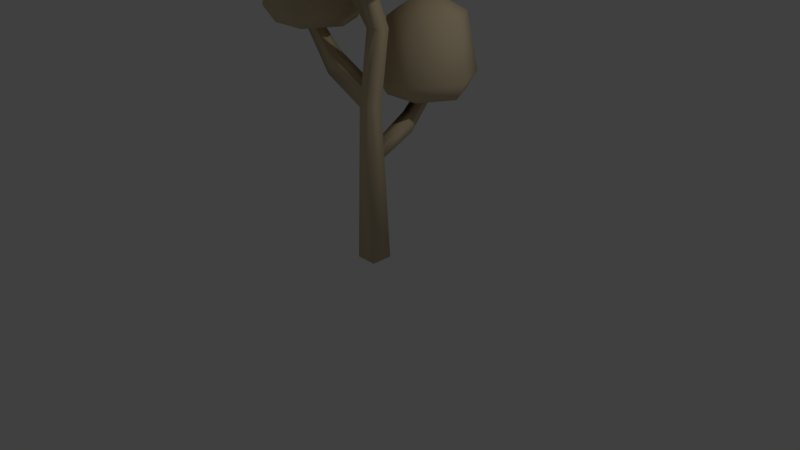 # Source: tree_062_edits.blend  (saved by Blender 2.77.0; exported with 4.5.12 LTS)
import bpy
from mathutils import Matrix  # noqa: F401  (used for matrix-valued properties, if any)

bpy.ops.wm.read_factory_settings(use_empty=True)
scene = bpy.context.scene
scene.name = 'Scene'

# ---- collections
col_collection_1 = bpy.data.collections.new('Collection 1'); scene.collection.children.link(col_collection_1)

# ---- materials (node trees are filled in below, after node groups)
mat_wood_001 = bpy.data.materials.new('Wood.001')
mat_wood_001.alpha_threshold = 0.0
mat_wood_001.use_transparent_shadow = False
mat_wood_001.diffuse_color = (0.6667, 0.5451, 0.3569, 1.0)
mat_wood_001.specular_color = (0.33, 0.33, 0.33)
mat_wood_001.roughness = 0.5
mat_wood_001.specular_intensity = 1.0
mat_green_leafs = bpy.data.materials.new('Green_leafs')
mat_green_leafs.alpha_threshold = 0.0
mat_green_leafs.use_transparent_shadow = False
mat_green_leafs.diffuse_color = (0.298, 0.5294, 0.4275, 1.0)
mat_green_leafs.specular_color = (0.33, 0.33, 0.33)
mat_green_leafs.roughness = 0.5
mat_green_leafs.specular_intensity = 1.0
mat_leafs_001 = bpy.data.materials.new('Leafs.001')
mat_leafs_001.alpha_threshold = 0.0
mat_leafs_001.use_transparent_shadow = False
mat_leafs_001.diffuse_color = (0.2706, 0.4078, 0.4, 1.0)
mat_leafs_001.specular_color = (0.33, 0.33, 0.33)
mat_leafs_001.roughness = 0.5
mat_leafs_001.specular_intensity = 1.0

# ---- material node trees

# ---- world
world_world = bpy.data.worlds.new('World'); scene.world = world_world
world_world.color = (0.05088, 0.05088, 0.05088)
world_world.use_sun_shadow = False
world_world.sun_shadow_jitter_overblur = 0.0
world_world.cycles.sampling_method = 'MANUAL'

# ---- cameras
cam_camera = bpy.data.cameras.new('Camera')
cam_camera.clip_end = 100.0
cam_camera.lens = 35.0
cam_camera.sensor_width = 32.0
cam_camera.sensor_height = 18.0
cam_camera.ortho_scale = 7.314
cam_camera.dof.focus_distance = 0.0
cam_camera.dof.aperture_fstop = 128.0

# ---- lights
light_lamp = bpy.data.lights.new('Lamp', 'POINT')
light_lamp.transmission_factor = 0.0
light_lamp.cutoff_distance = 30.0
light_lamp.energy = 100.0
light_lamp.shadow_buffer_clip_start = 1.001
light_lamp.shadow_soft_size = 0.1
light_lamp.shadow_maximum_resolution = 0.006
light_lamp.use_absolute_resolution = True

# ---- meshes
me_mesh1_group1_model = bpy.data.meshes.new('Mesh1 Group1 Model')
me_mesh1_group1_model.from_pydata([(-0.08816, 0.1089, 1.87e-07), (-0.03528, 0.07489, 1.317), (0.1952, 0.1089, 1.87e-07), (-0.03644, 0.05723, 2.0), (-0.03644, -0.1227, 2.0), (-0.08816, -0.1744, 1.408e-07), (0.1952, -0.1744, 1.408e-07), (0.1435, -0.1227, 2.0), (0.1435, 0.05723, 2.0), (0.1401, 0.0699, 1.51), (0.1102, 0.07489, 1.317), (0.1238, 0.5689, 1.544), (-0.0561, 0.5689, 1.544), (-0.01885, 0.5689, 1.786), (-0.00503, 0.0699, 1.51), (0.1611, 0.5689, 1.786), (0.1939, 0.7384, 2.0), (0.01397, 0.7384, 2.0), (0.3437, 0.4335, 2.0), (-0.1592, 0.4335, 2.0), (0.01397, 0.8715, 2.0), (-0.1592, 1.305, 2.0), (-0.4106, 0.8691, 2.0), (-0.5525, 0.8691, 2.214), (-0.2301, 0.3107, 2.214), (0.4147, 0.3107, 2.214), (0.737, 0.8691, 2.214), (0.5952, 0.8691, 2.0), (0.3437, 1.305, 2.0), (0.1939, 0.8715, 2.0), (-0.2301, 1.427, 2.214), (0.4147, 1.427, 2.214), (-0.156, 1.299, 2.968), (0.3405, 1.299, 2.968), (0.00253, 1.025, 3.152), (0.182, 1.025, 3.152), (0.182, 0.7136, 3.152), (0.00253, 0.7136, 3.152), (-0.08722, 0.8691, 3.152), (-0.4042, 0.8691, 2.968), (-0.156, 0.4391, 2.968), (0.3405, 0.4391, 2.968), (0.5887, 0.8691, 2.968), (0.2718, 0.8691, 3.152), (0.03246, 0.9514, 2.12), (0.2124, 0.9514, 2.12), (0.05274, 0.9386, 2.252), (0.2327, 0.9386, 2.252), (-0.03644, 0.09449, 2.242), (0.1435, 0.1972, 2.91), (-0.03644, 0.1972, 2.91), (-0.03644, 0.01728, 2.91), (-0.1012, -0.1223, 3.622), (-0.1012, -0.3388, 3.622), (0.1915, -0.3388, 3.622), (0.1435, 0.01728, 2.91), (-0.03644, -0.08547, 2.242), (0.1915, -0.1223, 3.622), (-0.4612, 0.0573, 3.63), (-0.6818, -0.3248, 3.63), (-0.7442, -0.3748, 3.801), (-0.7521, -0.3727, 3.813), (-0.6445, 0.3125, 3.813), (-0.8521, 0.1231, 3.996), (-0.9798, -0.09815, 3.996), (-0.9853, -0.1233, 3.98), (-0.7981, -0.1233, 3.63), (-0.5775, 0.2588, 3.63), (0.1722, 0.1266, 5.963), (-0.1198, 0.1266, 5.963), (0.43, 0.5732, 5.59), (-0.3776, 0.5732, 5.59), (0.5506, 0.7821, 4.058), (-0.4982, 0.7821, 4.058), (0.1915, -0.1223, 3.622), (0.4353, 0.5823, 3.622), (0.8443, -0.1263, 3.622), (1.075, -0.1263, 4.058), (0.5506, -1.035, 4.058), (-0.4982, -1.035, 4.058), (-1.023, -0.1263, 4.058), (-0.7919, -0.1263, 3.622), (-0.8996, 0.05954, 2.845), (-0.8996, -0.07357, 2.845), (-1.08, -0.07357, 2.845), (-0.3829, 0.5823, 3.622), (-1.08, 0.05954, 2.845), (-0.1012, -0.1223, 3.622), (-0.3829, -0.8348, 3.622), (0.4353, -0.8348, 3.622), (-0.1012, -0.3388, 3.622), (0.1915, -0.3388, 3.622), (-0.6034, 0.09449, 2.529), (-0.6034, 0.05723, 2.287), (-0.6034, -0.1227, 2.287), (-0.6034, -0.08547, 2.529), (-0.8996, -0.07357, 2.845), (-1.08, -0.07357, 2.845), (-0.7498, -0.3784, 2.845), (-1.253, -0.3784, 2.845), (-1.08, 0.05954, 2.845), (-1.253, 0.4926, 2.845), (-1.504, 0.0571, 2.845), (-1.646, 0.0571, 3.06), (-1.324, -0.5013, 3.06), (-0.6789, -0.5013, 3.06), (-0.3565, 0.0571, 3.06), (-0.4984, 0.0571, 2.845), (-0.7498, 0.4926, 2.845), (-0.8996, 0.05954, 2.845), (-1.324, 0.6155, 3.06), (-0.6789, 0.6155, 3.06), (-1.25, 0.4871, 3.814), (-0.753, 0.4871, 3.814), (-1.091, 0.2125, 3.997), (-0.9115, 0.2125, 3.997), (-0.9115, -0.09835, 3.997), (-1.091, -0.09835, 3.997), (-1.181, 0.0571, 3.997), (-1.498, 0.0571, 3.814), (-1.25, -0.3729, 3.814), (-0.753, -0.3729, 3.814), (-0.5048, 0.0571, 3.814), (-0.8218, 0.0571, 3.997), (0.1722, -0.3791, 5.963), (-0.1198, -0.3791, 5.963), (-0.2658, -0.1263, 5.963), (-0.7814, -0.1263, 5.59), (-0.3776, -0.8257, 5.59), (0.43, -0.8257, 5.59), (0.8338, -0.1263, 5.59), (0.3182, -0.1263, 5.963)], [], [(0, 1, 2), (1, 0, 3), (0, 4, 3), (4, 0, 5), (2, 5, 0), (5, 2, 6), (2, 7, 6), (7, 2, 8), (2, 9, 8), (9, 2, 10), (2, 1, 10), (1, 11, 10), (11, 1, 12), (1, 13, 12), (13, 1, 14), (1, 3, 14), (8, 14, 3), (8, 9, 14), (15, 14, 9), (14, 15, 13), (16, 13, 15), (13, 16, 17), (18, 17, 16), (19, 17, 18), (17, 19, 20), (19, 21, 20), (21, 19, 22), (19, 23, 22), (23, 19, 24), (19, 25, 24), (25, 19, 18), (18, 26, 25), (26, 18, 27), (18, 28, 27), (18, 16, 28), (29, 28, 16), (20, 28, 29), (20, 21, 28), (30, 28, 21), (28, 30, 31), (32, 31, 30), (31, 32, 33), (34, 33, 32), (33, 34, 35), (34, 36, 35), (34, 37, 36), (37, 34, 38), (32, 38, 34), (38, 32, 39), (32, 23, 39), (23, 32, 30), (30, 22, 23), (22, 30, 21), (23, 40, 39), (40, 23, 24), (24, 41, 40), (41, 24, 25), (26, 41, 25), (41, 26, 42), (31, 42, 26), (42, 31, 33), (33, 43, 42), (43, 33, 35), (35, 36, 43), (41, 43, 36), (43, 41, 42), (37, 41, 36), (41, 37, 40), (38, 40, 37), (40, 38, 39), (26, 28, 31), (28, 26, 27), (44, 29, 20), (29, 44, 45), (46, 45, 44), (45, 46, 47), (17, 47, 46), (47, 17, 16), (17, 29, 16), (29, 17, 20), (46, 20, 17), (20, 46, 44), (20, 13, 17), (13, 20, 12), (20, 11, 12), (11, 20, 29), (29, 15, 11), (15, 29, 16), (29, 47, 16), (47, 29, 45), (11, 13, 15), (13, 11, 12), (15, 10, 11), (10, 15, 9), (48, 8, 3), (8, 48, 49), (49, 48, 50), (51, 50, 48), (51, 52, 50), (52, 51, 53), (51, 54, 53), (54, 51, 55), (56, 55, 51), (4, 55, 56), (55, 4, 7), (5, 7, 4), (7, 5, 6), (8, 55, 7), (49, 55, 8), (57, 55, 49), (55, 57, 54), (57, 53, 52), (53, 57, 54), (64, 66, 65), (66, 64, 67), (67, 64, 63), (75, 77, 76), (77, 75, 72), (128, 126, 127), (126, 128, 125), (129, 125, 128), (125, 129, 124), (131, 129, 130), (129, 131, 124), (68, 124, 131), (131, 70, 68), (70, 131, 130), (67, 63, 62), (130, 72, 70), (72, 130, 77), (129, 77, 130), (77, 129, 78), (129, 79, 78), (79, 129, 128), (128, 80, 79), (80, 128, 127), (81, 73, 85), (73, 81, 80), (80, 71, 73), (71, 80, 127), (126, 71, 127), (71, 126, 69), (125, 69, 126), (69, 125, 124), (69, 124, 68), (70, 69, 68), (69, 70, 71), (72, 71, 70), (61, 59, 60), (59, 61, 65), (71, 72, 73), (75, 73, 72), (73, 75, 85), (87, 85, 75), (87, 75, 74), (74, 75, 91), (89, 91, 75), (89, 75, 76), (77, 89, 76), (89, 77, 78), (59, 65, 66), (67, 59, 66), (59, 67, 58), (78, 88, 89), (88, 78, 79), (80, 88, 79), (88, 80, 81), (85, 88, 81), (88, 85, 87), (90, 88, 87), (92, 86, 82), (86, 92, 93), (48, 93, 92), (93, 48, 3), (3, 94, 93), (94, 3, 4), (56, 94, 4), (94, 56, 95), (56, 92, 95), (92, 56, 48), (48, 56, 51), (93, 95, 92), (95, 93, 94), (84, 93, 94), (93, 84, 86), (84, 95, 83), (95, 84, 94), (92, 83, 95), (83, 92, 82), (88, 90, 89), (89, 90, 91), (49, 52, 57), (52, 49, 50), (98, 97, 96), (99, 97, 98), (97, 99, 100), (99, 101, 100), (101, 99, 102), (99, 103, 102), (103, 99, 104), (99, 105, 104), (105, 99, 98), (98, 106, 105), (106, 98, 107), (98, 108, 107), (98, 96, 108), (109, 108, 96), (100, 108, 109), (100, 101, 108), (110, 108, 101), (108, 110, 111), (112, 111, 110), (111, 112, 113), (114, 113, 112), (113, 114, 115), (114, 116, 115), (114, 117, 116), (117, 114, 118), (112, 118, 114), (118, 112, 119), (112, 103, 119), (103, 112, 110), (110, 102, 103), (102, 110, 101), (103, 120, 119), (120, 103, 104), (104, 121, 120), (121, 104, 105), (106, 121, 105), (121, 106, 122), (111, 122, 106), (122, 111, 113), (113, 123, 122), (123, 113, 115), (115, 116, 123), (121, 123, 116), (123, 121, 122), (117, 121, 116), (121, 117, 120), (118, 120, 117), (120, 118, 119), (106, 108, 111), (108, 106, 107)])
me_mesh1_group1_model.polygons.foreach_set('use_smooth', [True] * 243)
_uv = me_mesh1_group1_model.uv_layers.new(name='UVMap')
_uv.uv.foreach_set('vector', [0.03924, 0.7367, 0.3225, 0.726, 0.03929, 0.6783, 0.3225, 0.726, 0.03924, 0.7367, 0.4692, 0.7263, 0.9483, 0.3805, 0.5416, 0.4312, 0.5414, 0.394, 0.5416, 0.4312, 0.9483, 0.3805, 0.9487, 0.439, 0.6884, 0.8627, 0.7472, 0.92, 0.6901, 0.9204, 0.7472, 0.92, 0.6884, 0.8627, 0.7454, 0.8623, 0.9914, 0.7009, 0.5904, 0.623, 0.9958, 0.6426, 0.5904, 0.623, 0.9914, 0.7009, 0.5876, 0.66, 0.03929, 0.6783, 0.364, 0.6898, 0.4693, 0.6892, 0.364, 0.6898, 0.03929, 0.6783, 0.3225, 0.696, 0.03929, 0.6783, 0.3225, 0.726, 0.3225, 0.696, 0.7536, 0.8786, 0.8595, 0.9074, 0.7532, 0.9082, 0.8595, 0.9074, 0.7536, 0.8786, 0.86, 0.8707, 0.8636, 0.7681, 0.7251, 0.7764, 0.7571, 0.7379, 0.7251, 0.7764, 0.8636, 0.7681, 0.8388, 0.7995, 0.3225, 0.726, 0.4692, 0.7263, 0.3639, 0.7197, 0.4693, 0.6892, 0.3639, 0.7197, 0.4692, 0.7263, 0.4693, 0.6892, 0.364, 0.6898, 0.3639, 0.7197, 0.619, 0.8469, 0.728, 0.8166, 0.7287, 0.8461, 0.728, 0.8166, 0.619, 0.8469, 0.6181, 0.8103, 0.4255, 0.7422, 0.3682, 0.767, 0.3818, 0.7325, 0.3682, 0.767, 0.4255, 0.7422, 0.412, 0.7768, 0.4325, 0.3658, 0.3675, 0.4367, 0.403, 0.4367, 0.3334, 0.3658, 0.3675, 0.4367, 0.4325, 0.3658, 0.3675, 0.4367, 0.3334, 0.3658, 0.3675, 0.4677, 0.3334, 0.3658, 0.3334, 0.5685, 0.3675, 0.4677, 0.3334, 0.5685, 0.3334, 0.3658, 0.2839, 0.4671, 0.007233, 0.002461, 0.1688, 0.1185, 0.1688, 0.002461, 0.1688, 0.1185, 0.007233, 0.002461, 0.006471, 0.1241, 0.9939, 0.002461, 0.8096, 0.1185, 0.9939, 0.1185, 0.8096, 0.1185, 0.9939, 0.002461, 0.8096, 0.002461, 0.8096, 0.002461, 0.6514, 0.1185, 0.8096, 0.1185, 0.6514, 0.1185, 0.8096, 0.002461, 0.6514, 0.002461, 0.4325, 0.3658, 0.4325, 0.5685, 0.4821, 0.4671, 0.4325, 0.3658, 0.403, 0.4367, 0.4325, 0.5685, 0.403, 0.4677, 0.4325, 0.5685, 0.403, 0.4367, 0.3675, 0.4677, 0.4325, 0.5685, 0.403, 0.4677, 0.3675, 0.4677, 0.3334, 0.5685, 0.4325, 0.5685, 0.3411, 0.1185, 0.4952, 0.002461, 0.3411, 0.002461, 0.4952, 0.002461, 0.3411, 0.1185, 0.4935, 0.1185, 0.3411, 0.3599, 0.4935, 0.1185, 0.3411, 0.1185, 0.4935, 0.1185, 0.3411, 0.3599, 0.5006, 0.3599, 0.0943, 0.5155, 0.06595, 0.6619, 0.0, 0.5136, 0.06595, 0.6619, 0.0943, 0.5155, 0.1181, 0.5692, 0.0943, 0.5155, 0.2011, 0.5177, 0.1181, 0.5692, 0.0943, 0.5155, 0.1773, 0.4641, 0.2011, 0.5177, 0.1773, 0.4641, 0.0943, 0.5155, 0.1239, 0.463, 0.0, 0.5136, 0.1239, 0.463, 0.0943, 0.5155, 0.1239, 0.463, 0.0, 0.5136, 0.08175, 0.3683, 0.3411, 0.3599, 0.1688, 0.1185, 0.1688, 0.3599, 0.1688, 0.1185, 0.3411, 0.3599, 0.3411, 0.1185, 0.3411, 0.1185, 0.1688, 0.002461, 0.1688, 0.1185, 0.1688, 0.002461, 0.3411, 0.1185, 0.3411, 0.002461, 0.1688, 0.1185, 0.00958, 0.3599, 0.1688, 0.3599, 0.00958, 0.3599, 0.1688, 0.1185, 0.006471, 0.1241, 0.9939, 0.1185, 0.8096, 0.3599, 0.9939, 0.3599, 0.8096, 0.3599, 0.9939, 0.1185, 0.8096, 0.1185, 0.6514, 0.1185, 0.8096, 0.3599, 0.8096, 0.1185, 0.8096, 0.3599, 0.6514, 0.1185, 0.6514, 0.3599, 0.4935, 0.1185, 0.6514, 0.3599, 0.6514, 0.1185, 0.6514, 0.3599, 0.4935, 0.1185, 0.5006, 0.3599, 0.06595, 0.6619, 0.1715, 0.5703, 0.2137, 0.665, 0.1715, 0.5703, 0.06595, 0.6619, 0.1181, 0.5692, 0.1181, 0.5692, 0.2011, 0.5177, 0.1715, 0.5703, 0.2954, 0.5197, 0.1715, 0.5703, 0.2011, 0.5177, 0.1715, 0.5703, 0.2954, 0.5197, 0.2137, 0.665, 0.1773, 0.4641, 0.2954, 0.5197, 0.2011, 0.5177, 0.2954, 0.5197, 0.1773, 0.4641, 0.2295, 0.3713, 0.1239, 0.463, 0.2295, 0.3713, 0.1773, 0.4641, 0.2295, 0.3713, 0.1239, 0.463, 0.08175, 0.3683, 0.6514, 0.1185, 0.4952, 0.002461, 0.4935, 0.1185, 0.4952, 0.002461, 0.6514, 0.1185, 0.6514, 0.002461, 0.1574, 0.8195, 0.1387, 0.8563, 0.1327, 0.8197, 0.1387, 0.8563, 0.1574, 0.8195, 0.1634, 0.8561, 0.1846, 0.8191, 0.1634, 0.8561, 0.1574, 0.8195, 0.1634, 0.8561, 0.1846, 0.8191, 0.1906, 0.8557, 0.412, 0.7768, 0.4772, 0.7537, 0.4636, 0.7883, 0.4772, 0.7537, 0.412, 0.7768, 0.4255, 0.7422, 0.2082, -0.5831, 0.1944, -0.5514, 0.1842, -0.5691, 0.1944, -0.5514, 0.2082, -0.5831, 0.2184, -0.5654, 0.6061, 0.8013, 0.6499, 0.7701, 0.6706, 0.7878, 0.6499, 0.7701, 0.6061, 0.8013, 0.6216, 0.7786, 0.6499, 0.7701, 0.7251, 0.7764, 0.6706, 0.7878, 0.7251, 0.7764, 0.6499, 0.7701, 0.7571, 0.7379, 0.1327, 0.8197, 0.04506, 0.857, 0.03906, 0.8204, 0.04506, 0.857, 0.1327, 0.8197, 0.1387, 0.8563, 0.7306, 0.4891, 0.6555, 0.4967, 0.6228, 0.4587, 0.6555, 0.4967, 0.7306, 0.4891, 0.7102, 0.5072, 0.7306, 0.4891, 0.7749, 0.5195, 0.7102, 0.5072, 0.7749, 0.5195, 0.7306, 0.4891, 0.7591, 0.4971, 0.04506, 0.857, 0.08892, 0.8198, 0.09493, 0.8564, 0.08892, 0.8198, 0.04506, 0.857, 0.03906, 0.8204, 0.6555, 0.4967, 0.5166, 0.4903, 0.6228, 0.4587, 0.5166, 0.4903, 0.6555, 0.4967, 0.5419, 0.5213, 0.5212, 0.7263, 0.4693, 0.6892, 0.4692, 0.7263, 0.4693, 0.6892, 0.5212, 0.7263, 0.6647, 0.6891, 0.6647, 0.6891, 0.5212, 0.7263, 0.6647, 0.7262, 0.4179, 0.8348, 0.4413, 0.8061, 0.5328, 0.9085, 0.4179, 0.8348, 0.3026, 0.7447, 0.4413, 0.8061, 0.3026, 0.7447, 0.4179, 0.8348, 0.2792, 0.7734, 0.201, 0.953, 0.05635, 0.9929, 0.05555, 0.9558, 0.05635, 0.9929, 0.201, 0.953, 0.2018, 0.9901, 0.3374, 0.9498, 0.2018, 0.9901, 0.201, 0.953, 0.3869, 0.9487, 0.2018, 0.9901, 0.3374, 0.9498, 0.2018, 0.9901, 0.3869, 0.9487, 0.3877, 0.9858, 0.7938, 0.929, 0.3877, 0.9858, 0.3869, 0.9487, 0.3877, 0.9858, 0.7938, 0.929, 0.7951, 0.9874, 0.5876, 0.66, 0.4038, 0.638, 0.5904, 0.623, 0.4011, 0.675, 0.4038, 0.638, 0.5876, 0.66, 0.2582, 0.6237, 0.4038, 0.638, 0.4011, 0.675, 0.4038, 0.638, 0.2582, 0.6237, 0.261, 0.5866, -0.3551, -0.7657, -0.3827, -0.7936, -0.3551, -0.7936, -0.3827, -0.7936, -0.3551, -0.7657, -0.3827, -0.7657, -0.01055, -0.932, -0.008489, -0.8731, -0.01456, -0.9294, -0.008489, -0.8731, -0.01055, -0.932, 0.05695, -0.8703, 0.05695, -0.8703, -0.01055, -0.932, 0.02734, -0.9303, 0.4952, 0.002461, 0.6514, 0.1185, 0.6514, 0.002461, 0.6514, 0.1185, 0.4952, 0.002461, 0.4935, 0.1185, 0.2295, 0.3713, 0.1239, 0.463, 0.08175, 0.3683, 0.1239, 0.463, 0.2295, 0.3713, 0.1773, 0.4641, 0.2954, 0.5197, 0.1773, 0.4641, 0.2295, 0.3713, 0.1773, 0.4641, 0.2954, 0.5197, 0.2011, 0.5177, 0.1715, 0.5703, 0.2954, 0.5197, 0.2137, 0.665, 0.2954, 0.5197, 0.1715, 0.5703, 0.2011, 0.5177, 0.1181, 0.5692, 0.2011, 0.5177, 0.1715, 0.5703, 0.1715, 0.5703, 0.06595, 0.6619, 0.1181, 0.5692, 0.06595, 0.6619, 0.1715, 0.5703, 0.2137, 0.665, 0.05695, -0.8703, 0.02734, -0.9303, 0.06298, -0.8994, 0.6514, 0.3599, 0.4935, 0.1185, 0.5006, 0.3599, 0.4935, 0.1185, 0.6514, 0.3599, 0.6514, 0.1185, 0.8096, 0.3599, 0.6514, 0.1185, 0.6514, 0.3599, 0.6514, 0.1185, 0.8096, 0.3599, 0.8096, 0.1185, 0.8096, 0.3599, 0.9939, 0.1185, 0.8096, 0.1185, 0.9939, 0.1185, 0.8096, 0.3599, 0.9939, 0.3599, 0.00958, 0.3599, 0.1688, 0.1185, 0.006471, 0.1241, 0.1688, 0.1185, 0.00958, 0.3599, 0.1688, 0.3599, 0.1688, 0.002461, 0.3411, 0.1185, 0.3411, 0.002461, 0.3411, 0.1185, 0.1688, 0.002461, 0.1688, 0.1185, 0.1688, 0.1185, 0.3411, 0.3599, 0.3411, 0.1185, 0.3411, 0.3599, 0.1688, 0.1185, 0.1688, 0.3599, 0.1239, 0.463, 0.0, 0.5136, 0.08175, 0.3683, 0.0, 0.5136, 0.1239, 0.463, 0.0943, 0.5155, 0.1773, 0.4641, 0.0943, 0.5155, 0.1239, 0.463, 0.0943, 0.5155, 0.1773, 0.4641, 0.2011, 0.5177, 0.0943, 0.5155, 0.2011, 0.5177, 0.1181, 0.5692, 0.06595, 0.6619, 0.0943, 0.5155, 0.1181, 0.5692, 0.0943, 0.5155, 0.06595, 0.6619, 0.0, 0.5136, 0.4935, 0.1185, 0.3411, 0.3599, 0.5006, 0.3599, -0.04333, -0.9008, -0.03407, -0.8716, -0.04338, -0.8987, -0.03407, -0.8716, -0.04333, -0.9008, -0.01456, -0.9294, 0.3411, 0.3599, 0.4935, 0.1185, 0.3411, 0.1185, 0.4952, 0.002461, 0.3411, 0.1185, 0.4935, 0.1185, 0.3411, 0.1185, 0.4952, 0.002461, 0.3411, 0.002461, 0.3675, 0.4677, 0.3334, 0.5685, 0.4325, 0.5685, 0.3675, 0.4677, 0.4325, 0.5685, 0.403, 0.4677, 0.403, 0.4677, 0.4325, 0.5685, 0.403, 0.4367, 0.4325, 0.3658, 0.403, 0.4367, 0.4325, 0.5685, 0.4325, 0.3658, 0.4325, 0.5685, 0.4821, 0.4671, 0.6514, 0.1185, 0.8096, 0.002461, 0.6514, 0.002461, 0.8096, 0.002461, 0.6514, 0.1185, 0.8096, 0.1185, -0.03407, -0.8716, -0.01456, -0.9294, -0.008489, -0.8731, -0.3155, -0.8774, -0.4051, -0.8935, -0.3741, -0.9115, -0.4051, -0.8935, -0.3155, -0.8774, -0.3464, -0.8593, 0.8096, 0.1185, 0.9939, 0.002461, 0.8096, 0.002461, 0.9939, 0.002461, 0.8096, 0.1185, 0.9939, 0.1185, 0.1688, 0.1185, 0.007233, 0.002461, 0.006471, 0.1241, 0.007233, 0.002461, 0.1688, 0.1185, 0.1688, 0.002461, 0.3334, 0.5685, 0.3334, 0.3658, 0.2839, 0.4671, 0.3334, 0.3658, 0.3334, 0.5685, 0.3675, 0.4677, 0.3675, 0.4367, 0.3334, 0.3658, 0.3675, 0.4677, 0.5828, 0.8432, 0.6505, 0.9196, 0.6505, 0.8949, 0.6505, 0.9196, 0.5828, 0.8432, 0.5308, 0.8433, 0.5212, 0.7263, 0.5308, 0.8433, 0.5828, 0.8432, 0.5308, 0.8433, 0.5212, 0.7263, 0.4692, 0.7263, 0.166, 0.8729, 0.04463, 0.9105, 0.04267, 0.8738, 0.04463, 0.9105, 0.166, 0.8729, 0.168, 0.9095, 0.3374, 0.9498, 0.326, 0.833, 0.3869, 0.9487, 0.326, 0.833, 0.3374, 0.9498, 0.2765, 0.8342, 0.1737, 0.9348, 0.2989, 0.8974, 0.2972, 0.9339, 0.2989, 0.8974, 0.1737, 0.9348, 0.1754, 0.8983, 0.5328, 0.9085, 0.5094, 0.9373, 0.4179, 0.8348, 0.0404, 0.8053, 0.08373, 0.7677, 0.09016, 0.8042, 0.08373, 0.7677, 0.0404, 0.8053, 0.03397, 0.7688, 0.1439, 0.768, 0.0404, 0.8053, 0.03397, 0.7688, 0.0404, 0.8053, 0.1439, 0.768, 0.1504, 0.8045, 0.2105, 0.7593, 0.2765, 0.8342, 0.211, 0.784, 0.2765, 0.8342, 0.2105, 0.7593, 0.326, 0.833, 0.7476, 0.8142, 0.8036, 0.8504, 0.7419, 0.8509, 0.8036, 0.8504, 0.7476, 0.8142, 0.8094, 0.8138, 0.3334, 0.3658, 0.3675, 0.4367, 0.4325, 0.3658, 0.4325, 0.3658, 0.3675, 0.4367, 0.403, 0.4367, 0.6647, 0.6891, 0.8196, 0.7265, 0.8196, 0.6894, 0.8196, 0.7265, 0.6647, 0.6891, 0.6647, 0.7262, 0.4325, 0.3658, 0.3675, 0.4367, 0.403, 0.4367, 0.3334, 0.3658, 0.3675, 0.4367, 0.4325, 0.3658, 0.3675, 0.4367, 0.3334, 0.3658, 0.3675, 0.4677, 0.3334, 0.3658, 0.3334, 0.5685, 0.3675, 0.4677, 0.3334, 0.5685, 0.3334, 0.3658, 0.2839, 0.4671, 0.007233, 0.002461, 0.1688, 0.1185, 0.1688, 0.002461, 0.1688, 0.1185, 0.007233, 0.002461, 0.006471, 0.1241, 0.9939, 0.002461, 0.8096, 0.1185, 0.9939, 0.1185, 0.8096, 0.1185, 0.9939, 0.002461, 0.8096, 0.002461, 0.8096, 0.002461, 0.6514, 0.1185, 0.8096, 0.1185, 0.6514, 0.1185, 0.8096, 0.002461, 0.6514, 0.002461, 0.4325, 0.3658, 0.4325, 0.5685, 0.4821, 0.4671, 0.4325, 0.3658, 0.403, 0.4367, 0.4325, 0.5685, 0.403, 0.4677, 0.4325, 0.5685, 0.403, 0.4367, 0.3675, 0.4677, 0.4325, 0.5685, 0.403, 0.4677, 0.3675, 0.4677, 0.3334, 0.5685, 0.4325, 0.5685, 0.3411, 0.1185, 0.4952, 0.002461, 0.3411, 0.002461, 0.4952, 0.002461, 0.3411, 0.1185, 0.4935, 0.1185, 0.3411, 0.3599, 0.4935, 0.1185, 0.3411, 0.1185, 0.4935, 0.1185, 0.3411, 0.3599, 0.5006, 0.3599, 0.0943, 0.5155, 0.06595, 0.6619, 0.0, 0.5136, 0.06595, 0.6619, 0.0943, 0.5155, 0.1181, 0.5692, 0.0943, 0.5155, 0.2011, 0.5177, 0.1181, 0.5692, 0.0943, 0.5155, 0.1773, 0.4641, 0.2011, 0.5177, 0.1773, 0.4641, 0.0943, 0.5155, 0.1239, 0.463, 0.0, 0.5136, 0.1239, 0.463, 0.0943, 0.5155, 0.1239, 0.463, 0.0, 0.5136, 0.08175, 0.3683, 0.3411, 0.3599, 0.1688, 0.1185, 0.1688, 0.3599, 0.1688, 0.1185, 0.3411, 0.3599, 0.3411, 0.1185, 0.3411, 0.1185, 0.1688, 0.002461, 0.1688, 0.1185, 0.1688, 0.002461, 0.3411, 0.1185, 0.3411, 0.002461, 0.1688, 0.1185, 0.00958, 0.3599, 0.1688, 0.3599, 0.00958, 0.3599, 0.1688, 0.1185, 0.006471, 0.1241, 0.9939, 0.1185, 0.8096, 0.3599, 0.9939, 0.3599, 0.8096, 0.3599, 0.9939, 0.1185, 0.8096, 0.1185, 0.6514, 0.1185, 0.8096, 0.3599, 0.8096, 0.1185, 0.8096, 0.3599, 0.6514, 0.1185, 0.6514, 0.3599, 0.4935, 0.1185, 0.6514, 0.3599, 0.6514, 0.1185, 0.6514, 0.3599, 0.4935, 0.1185, 0.5006, 0.3599, 0.06595, 0.6619, 0.1715, 0.5703, 0.2137, 0.665, 0.1715, 0.5703, 0.06595, 0.6619, 0.1181, 0.5692, 0.1181, 0.5692, 0.2011, 0.5177, 0.1715, 0.5703, 0.2954, 0.5197, 0.1715, 0.5703, 0.2011, 0.5177, 0.1715, 0.5703, 0.2954, 0.5197, 0.2137, 0.665, 0.1773, 0.4641, 0.2954, 0.5197, 0.2011, 0.5177, 0.2954, 0.5197, 0.1773, 0.4641, 0.2295, 0.3713, 0.1239, 0.463, 0.2295, 0.3713, 0.1773, 0.4641, 0.2295, 0.3713, 0.1239, 0.463, 0.08175, 0.3683, 0.6514, 0.1185, 0.4952, 0.002461, 0.4935, 0.1185, 0.4952, 0.002461, 0.6514, 0.1185, 0.6514, 0.002461])
me_mesh1_group1_model.materials.append(mat_wood_001)
me_mesh1_group1_model.materials.append(mat_green_leafs)
me_mesh1_group1_model.materials.append(mat_leafs_001)
me_mesh1_group1_model.use_remesh_preserve_volume = False
me_mesh1_group1_model.use_remesh_preserve_attributes = False
me_mesh1_group1_model.use_mirror_vertex_groups = False
me_mesh1_group1_model.update()
me_mesh1_group1_model.normals_split_custom_set([tuple(v) for v in zip(*[iter([-0.584, 0.584, -0.5638, -0.205, 0.957, -0.205, 0.584, 0.584, -0.5638, -0.205, 0.957, -0.205, -0.584, 0.584, -0.5638, -0.4628, 0.8211, -0.3341, -0.584, 0.584, -0.5638, -0.4557, -0.8702, -0.1872, -0.4628, 0.8211, -0.3341, -0.4557, -0.8702, -0.1872, -0.584, 0.584, -0.5638, -0.584, -0.584, -0.5638, 0.584, 0.584, -0.5638, -0.584, -0.584, -0.5638, -0.584, 0.584, -0.5638, -0.584, -0.584, -0.5638, 0.584, 0.584, -0.5638, 0.584, -0.584, -0.5638, 0.584, 0.584, -0.5638, 0.6897, -0.7204, 0.07353, 0.584, -0.584, -0.5638, 0.6897, -0.7204, 0.07353, 0.584, 0.584, -0.5638, 0.7251, 0.6878, -0.03415, 0.584, 0.584, -0.5638, 0.4223, 0.8699, 0.2548, 0.7251, 0.6878, -0.03415, 0.4223, 0.8699, 0.2548, 0.584, 0.584, -0.5638, 0.2057, 0.9408, -0.2694, 0.584, 0.584, -0.5638, -0.205, 0.957, -0.205, 0.2057, 0.9408, -0.2694, -0.205, 0.957, -0.205, 0.7284, 0.2692, -0.6301, 0.2057, 0.9408, -0.2694, 0.7284, 0.2692, -0.6301, -0.205, 0.957, -0.205, -0.858, 0.184, -0.4795, -0.205, 0.957, -0.205, -0.5178, -0.425, 0.7425, -0.858, 0.184, -0.4795, -0.5178, -0.425, 0.7425, -0.205, 0.957, -0.205, -0.4482, 0.7957, 0.4075, -0.205, 0.957, -0.205, -0.4628, 0.8211, -0.3341, -0.4482, 0.7957, 0.4075, 0.7251, 0.6878, -0.03415, -0.4482, 0.7957, 0.4075, -0.4628, 0.8211, -0.3341, 0.7251, 0.6878, -0.03415, 0.4223, 0.8699, 0.2548, -0.4482, 0.7957, 0.4075, 0.609, -0.4034, 0.6829, -0.4482, 0.7957, 0.4075, 0.4223, 0.8699, 0.2548, -0.4482, 0.7957, 0.4075, 0.609, -0.4034, 0.6829, -0.5178, -0.425, 0.7425, 0.8675, -0.4458, 0.2208, -0.8196, -0.3805, 0.4284, 0.8548, -0.4623, 0.2359, -0.8196, -0.3805, 0.4284, 0.8675, -0.4458, 0.2208, -0.7549, -0.452, 0.4753, 0.2886, -0.4999, -0.8166, 2.881e-06, 0.0, -1.0, 9.406e-07, 7.046e-08, -1.0, -0.2886, -0.4999, -0.8166, 2.881e-06, 0.0, -1.0, 0.2886, -0.4999, -0.8166, 2.881e-06, 0.0, -1.0, -0.2886, -0.4999, -0.8166, -3.868e-07, 1.832e-07, -1.0, -0.2886, -0.4999, -0.8166, -0.2886, 0.4999, -0.8166, -3.868e-07, 1.832e-07, -1.0, -0.2886, 0.4999, -0.8166, -0.2886, -0.4999, -0.8166, -0.5772, -8.599e-07, -0.8166, -0.2886, -0.4999, -0.8166, -0.9847, -4.398e-06, -0.1742, -0.5772, -8.599e-07, -0.8166, -0.9847, -4.398e-06, -0.1742, -0.2886, -0.4999, -0.8166, -0.4924, -0.8528, -0.1742, -0.2886, -0.4999, -0.8166, 0.4924, -0.8528, -0.1742, -0.4924, -0.8528, -0.1742, 0.4924, -0.8528, -0.1742, -0.2886, -0.4999, -0.8166, 0.2886, -0.4999, -0.8166, 0.2886, -0.4999, -0.8166, 0.9847, 4.411e-07, -0.1742, 0.4924, -0.8528, -0.1742, 0.9847, 4.411e-07, -0.1742, 0.2886, -0.4999, -0.8166, 0.5772, 1.98e-07, -0.8166, 0.2886, -0.4999, -0.8166, 0.2886, 0.4999, -0.8166, 0.5772, 1.98e-07, -0.8166, 0.2886, -0.4999, -0.8166, 9.406e-07, 7.046e-08, -1.0, 0.2886, 0.4999, -0.8166, 0.0, 1.112e-07, -1.0, 0.2886, 0.4999, -0.8166, 9.406e-07, 7.046e-08, -1.0, -3.868e-07, 1.832e-07, -1.0, 0.2886, 0.4999, -0.8166, 0.0, 1.112e-07, -1.0, -3.868e-07, 1.832e-07, -1.0, -0.2886, 0.4999, -0.8166, 0.2886, 0.4999, -0.8166, -0.4923, 0.8528, -0.1742, 0.2886, 0.4999, -0.8166, -0.2886, 0.4999, -0.8166, 0.2886, 0.4999, -0.8166, -0.4923, 0.8528, -0.1742, 0.4924, 0.8528, -0.1742, -0.4253, 0.7366, 0.5259, 0.4924, 0.8528, -0.1742, -0.4923, 0.8528, -0.1742, 0.4924, 0.8528, -0.1742, -0.4253, 0.7366, 0.5259, 0.4253, 0.7366, 0.5259, -0.1677, 0.2905, 0.9421, 0.4253, 0.7366, 0.5259, -0.4253, 0.7366, 0.5259, 0.4253, 0.7366, 0.5259, -0.1677, 0.2905, 0.9421, 0.1677, 0.2905, 0.9421, -0.1677, 0.2905, 0.9421, 0.1677, -0.2905, 0.9421, 0.1677, 0.2905, 0.9421, -0.1677, 0.2905, 0.9421, -0.1677, -0.2905, 0.9421, 0.1677, -0.2905, 0.9421, -0.1677, -0.2905, 0.9421, -0.1677, 0.2905, 0.9421, -0.3355, -4.609e-07, 0.9421, -0.4253, 0.7366, 0.5259, -0.3355, -4.609e-07, 0.9421, -0.1677, 0.2905, 0.9421, -0.3355, -4.609e-07, 0.9421, -0.4253, 0.7366, 0.5259, -0.8506, -1.678e-07, 0.5259, -0.4253, 0.7366, 0.5259, -0.9847, -4.398e-06, -0.1742, -0.8506, -1.678e-07, 0.5259, -0.9847, -4.398e-06, -0.1742, -0.4253, 0.7366, 0.5259, -0.4923, 0.8528, -0.1742, -0.4923, 0.8528, -0.1742, -0.5772, -8.599e-07, -0.8166, -0.9847, -4.398e-06, -0.1742, -0.5772, -8.599e-07, -0.8166, -0.4923, 0.8528, -0.1742, -0.2886, 0.4999, -0.8166, -0.9847, -4.398e-06, -0.1742, -0.4253, -0.7366, 0.5259, -0.8506, -1.678e-07, 0.5259, -0.4253, -0.7366, 0.5259, -0.9847, -4.398e-06, -0.1742, -0.4924, -0.8528, -0.1742, -0.4924, -0.8528, -0.1742, 0.4253, -0.7366, 0.5259, -0.4253, -0.7366, 0.5259, 0.4253, -0.7366, 0.5259, -0.4924, -0.8528, -0.1742, 0.4924, -0.8528, -0.1742, 0.9847, 4.411e-07, -0.1742, 0.4253, -0.7366, 0.5259, 0.4924, -0.8528, -0.1742, 0.4253, -0.7366, 0.5259, 0.9847, 4.411e-07, -0.1742, 0.8506, 1.188e-05, 0.5259, 0.4924, 0.8528, -0.1742, 0.8506, 1.188e-05, 0.5259, 0.9847, 4.411e-07, -0.1742, 0.8506, 1.188e-05, 0.5259, 0.4924, 0.8528, -0.1742, 0.4253, 0.7366, 0.5259, 0.4253, 0.7366, 0.5259, 0.3355, -4.686e-07, 0.9421, 0.8506, 1.188e-05, 0.5259, 0.3355, -4.686e-07, 0.9421, 0.4253, 0.7366, 0.5259, 0.1677, 0.2905, 0.9421, 0.1677, 0.2905, 0.9421, 0.1677, -0.2905, 0.9421, 0.3355, -4.686e-07, 0.9421, 0.4253, -0.7366, 0.5259, 0.3355, -4.686e-07, 0.9421, 0.1677, -0.2905, 0.9421, 0.3355, -4.686e-07, 0.9421, 0.4253, -0.7366, 0.5259, 0.8506, 1.188e-05, 0.5259, -0.1677, -0.2905, 0.9421, 0.4253, -0.7366, 0.5259, 0.1677, -0.2905, 0.9421, 0.4253, -0.7366, 0.5259, -0.1677, -0.2905, 0.9421, -0.4253, -0.7366, 0.5259, -0.3355, -4.609e-07, 0.9421, -0.4253, -0.7366, 0.5259, -0.1677, -0.2905, 0.9421, -0.4253, -0.7366, 0.5259, -0.3355, -4.609e-07, 0.9421, -0.8506, -1.678e-07, 0.5259, 0.9847, 4.411e-07, -0.1742, 0.2886, 0.4999, -0.8166, 0.4924, 0.8528, -0.1742, 0.2886, 0.4999, -0.8166, 0.9847, 4.411e-07, -0.1742, 0.5772, 1.98e-07, -0.8166, -0.6487, 0.7525, -0.1141, 0.7459, 0.4961, -0.4444, -0.8548, 0.4832, -0.1895, 0.7459, 0.4961, -0.4444, -0.6487, 0.7525, -0.1141, 0.6197, 0.7418, -0.2564, -0.476, 0.2477, 0.8438, 0.6197, 0.7418, -0.2564, -0.6487, 0.7525, -0.1141, 0.6197, 0.7418, -0.2564, -0.476, 0.2477, 0.8438, 0.6151, 0.2261, 0.7553, -0.5022, -0.6377, 0.584, 0.6151, 0.2261, 0.7553, -0.476, 0.2477, 0.8438, 0.6151, 0.2261, 0.7553, -0.5022, -0.6377, 0.584, 0.486, -0.7191, 0.4967, 0.0, 0.0, -1.0, 0.0, 0.0, -1.0, 0.0, 0.0, -1.0, 0.0, 0.0, -1.0, 0.0, 0.0, -1.0, 0.0, 0.0, -1.0, -0.476, 0.2477, 0.8438, -0.8548, 0.4832, -0.1895, -0.5022, -0.6377, 0.584, -0.8548, 0.4832, -0.1895, -0.476, 0.2477, 0.8438, -0.6487, 0.7525, -0.1141, -0.517, 0.7475, -0.4171, -0.8196, -0.3805, 0.4284, -0.7549, -0.452, 0.4753, -0.8196, -0.3805, 0.4284, -0.517, 0.7475, -0.4171, -0.3804, 0.7962, -0.4705, -0.517, 0.7475, -0.4171, 0.312, 0.7685, -0.5586, -0.3804, 0.7962, -0.4705, 0.312, 0.7685, -0.5586, -0.517, 0.7475, -0.4171, 0.5382, 0.6615, -0.5223, 0.5382, 0.6615, -0.5223, 0.8548, -0.4623, 0.2359, 0.312, 0.7685, -0.5586, 0.8548, -0.4623, 0.2359, 0.5382, 0.6615, -0.5223, 0.8675, -0.4458, 0.2208, 0.7459, 0.4961, -0.4444, 0.6151, 0.2261, 0.7553, 0.486, -0.7191, 0.4967, 0.6151, 0.2261, 0.7553, 0.7459, 0.4961, -0.4444, 0.6197, 0.7418, -0.2564, 0.0, 1.0, 1.36e-07, 0.0, 1.0, 2.06e-07, 0.0, 1.0, 3.419e-07, 0.0, 1.0, 2.06e-07, 0.0, 1.0, 1.36e-07, 0.0, 1.0, 0.0, 0.609, -0.4034, 0.6829, 0.2057, 0.9408, -0.2694, 0.7284, 0.2692, -0.6301, 0.2057, 0.9408, -0.2694, 0.609, -0.4034, 0.6829, 0.4223, 0.8699, 0.2548, -0.2217, 0.9681, 0.1166, 0.7251, 0.6878, -0.03415, -0.4628, 0.8211, -0.3341, 0.7251, 0.6878, -0.03415, -0.2217, 0.9681, 0.1166, 0.6422, 0.7614, 0.08813, 0.6422, 0.7614, 0.08813, -0.2217, 0.9681, 0.1166, -0.6399, 0.764, 0.08334, -0.7699, -0.6224, -0.1405, -0.6399, 0.764, 0.08334, -0.2217, 0.9681, 0.1166, -0.7699, -0.6224, -0.1405, -0.8123, 0.5561, 0.1757, -0.6399, 0.764, 0.08334, -0.8123, 0.5561, 0.1757, -0.7699, -0.6224, -0.1405, -0.5834, -0.704, -0.4051, -0.7699, -0.6224, -0.1405, 0.5818, -0.711, -0.3949, -0.5834, -0.704, -0.4051, 0.5818, -0.711, -0.3949, -0.7699, -0.6224, -0.1405, 0.7734, -0.6206, -0.1293, -0.09897, -0.9148, 0.3917, 0.7734, -0.6206, -0.1293, -0.7699, -0.6224, -0.1405, -0.4557, -0.8702, -0.1872, 0.7734, -0.6206, -0.1293, -0.09897, -0.9148, 0.3917, 0.7734, -0.6206, -0.1293, -0.4557, -0.8702, -0.1872, 0.6897, -0.7204, 0.07353, -0.584, -0.584, -0.5638, 0.6897, -0.7204, 0.07353, -0.4557, -0.8702, -0.1872, 0.6897, -0.7204, 0.07353, -0.584, -0.584, -0.5638, 0.584, -0.584, -0.5638, 0.7251, 0.6878, -0.03415, 0.7734, -0.6206, -0.1293, 0.6897, -0.7204, 0.07353, 0.6422, 0.7614, 0.08813, 0.7734, -0.6206, -0.1293, 0.7251, 0.6878, -0.03415, 0.806, 0.5585, 0.1963, 0.7734, -0.6206, -0.1293, 0.6422, 0.7614, 0.08813, 0.7734, -0.6206, -0.1293, 0.806, 0.5585, 0.1963, 0.5818, -0.711, -0.3949, 0.0, 0.0, -1.0, 0.0, 0.0, -1.0, 0.0, 0.0, -1.0, 0.0, 0.0, -1.0, 0.0, 0.0, -1.0, 0.0, 0.0, -1.0, -0.7856, 0.4536, -0.4209, -0.6179, -4.042e-06, -0.7863, -0.8629, 0.2043, -0.4623, -0.6179, -4.042e-06, -0.7863, -0.7856, 0.4536, -0.4209, -0.5627, 0.3249, -0.7602, -0.5627, 0.3249, -0.7602, -0.7856, 0.4536, -0.4209, -0.7856, 0.4535, -0.4209, 0.31, 0.5369, -0.7847, 0.9886, 5.958e-06, -0.1504, 0.6199, 1.688e-07, -0.7847, 0.9886, 5.958e-06, -0.1504, 0.31, 0.5369, -0.7847, 0.4943, 0.8562, -0.1504, -0.44, -0.7622, 0.4749, -0.3938, 1.384e-07, 0.9192, -0.8801, -1.915e-07, 0.4749, -0.3938, 1.384e-07, 0.9192, -0.44, -0.7622, 0.4749, -0.1969, -0.3411, 0.9192, 0.44, -0.7622, 0.4749, -0.1969, -0.3411, 0.9192, -0.44, -0.7622, 0.4749, -0.1969, -0.3411, 0.9192, 0.44, -0.7622, 0.4749, 0.1969, -0.3411, 0.9192, 0.3938, 1.384e-07, 0.9192, 0.44, -0.7622, 0.4749, 0.8801, 6.536e-06, 0.4749, 0.44, -0.7622, 0.4749, 0.3938, 1.384e-07, 0.9192, 0.1969, -0.3411, 0.9192, 0.1969, 0.3411, 0.9192, 0.1969, -0.3411, 0.9192, 0.3938, 1.384e-07, 0.9192, 0.3938, 1.384e-07, 0.9192, 0.44, 0.7622, 0.4749, 0.1969, 0.3411, 0.9192, 0.44, 0.7622, 0.4749, 0.3938, 1.384e-07, 0.9192, 0.8801, 6.536e-06, 0.4749, -0.5627, 0.3249, -0.7602, -0.7856, 0.4535, -0.4209, -0.7856, 0.4535, -0.4209, 0.8801, 6.536e-06, 0.4749, 0.4943, 0.8562, -0.1504, 0.44, 0.7622, 0.4749, 0.4943, 0.8562, -0.1504, 0.8801, 6.536e-06, 0.4749, 0.9886, 5.958e-06, -0.1504, 0.44, -0.7622, 0.4749, 0.9886, 5.958e-06, -0.1504, 0.8801, 6.536e-06, 0.4749, 0.9886, 5.958e-06, -0.1504, 0.44, -0.7622, 0.4749, 0.4943, -0.8562, -0.1504, 0.44, -0.7622, 0.4749, -0.4943, -0.8562, -0.1504, 0.4943, -0.8562, -0.1504, -0.4943, -0.8562, -0.1504, 0.44, -0.7622, 0.4749, -0.44, -0.7622, 0.4749, -0.44, -0.7622, 0.4749, -0.9886, -5.146e-06, -0.1504, -0.4943, -0.8562, -0.1504, -0.9886, -5.146e-06, -0.1504, -0.44, -0.7622, 0.4749, -0.8801, -1.915e-07, 0.4749, -0.6199, -2.87e-06, -0.7847, -0.4943, 0.8562, -0.1504, -0.31, 0.5369, -0.7847, -0.4943, 0.8562, -0.1504, -0.6199, -2.87e-06, -0.7847, -0.9886, -5.146e-06, -0.1504, -0.9886, -5.146e-06, -0.1504, -0.44, 0.7622, 0.4749, -0.4943, 0.8562, -0.1504, -0.44, 0.7622, 0.4749, -0.9886, -5.146e-06, -0.1504, -0.8801, -1.915e-07, 0.4749, -0.3938, 1.384e-07, 0.9192, -0.44, 0.7622, 0.4749, -0.8801, -1.915e-07, 0.4749, -0.44, 0.7622, 0.4749, -0.3938, 1.384e-07, 0.9192, -0.1969, 0.3411, 0.9192, -0.1969, -0.3411, 0.9192, -0.1969, 0.3411, 0.9192, -0.3938, 1.384e-07, 0.9192, -0.1969, 0.3411, 0.9192, -0.1969, -0.3411, 0.9192, 0.1969, -0.3411, 0.9192, -0.1969, 0.3411, 0.9192, 0.1969, -0.3411, 0.9192, 0.1969, 0.3411, 0.9192, 0.44, 0.7622, 0.4749, -0.1969, 0.3411, 0.9192, 0.1969, 0.3411, 0.9192, -0.1969, 0.3411, 0.9192, 0.44, 0.7622, 0.4749, -0.44, 0.7622, 0.4749, 0.4943, 0.8562, -0.1504, -0.44, 0.7622, 0.4749, 0.44, 0.7622, 0.4749, -0.7856, -0.4536, -0.4209, -0.5627, -0.3249, -0.7602, -0.7855, -0.4536, -0.4209, -0.5627, -0.3249, -0.7602, -0.7856, -0.4536, -0.4209, -0.8629, 0.2043, -0.4623, -0.44, 0.7622, 0.4749, 0.4943, 0.8562, -0.1504, -0.4943, 0.8562, -0.1504, 0.31, 0.5369, -0.7847, -0.4943, 0.8562, -0.1504, 0.4943, 0.8562, -0.1504, -0.4943, 0.8562, -0.1504, 0.31, 0.5369, -0.7847, -0.31, 0.5369, -0.7847, -6.246e-07, 0.0, -1.0, -0.31, 0.5369, -0.7847, 0.31, 0.5369, -0.7847, -6.246e-07, 0.0, -1.0, 0.31, 0.5369, -0.7847, 5.385e-06, 0.0, -1.0, 5.385e-06, 0.0, -1.0, 0.31, 0.5369, -0.7847, -2.15e-07, 0.0, -1.0, 0.31, -0.5369, -0.7847, -2.15e-07, 0.0, -1.0, 0.31, 0.5369, -0.7847, 0.31, -0.5369, -0.7847, 0.31, 0.5369, -0.7847, 0.6199, 1.688e-07, -0.7847, 0.9886, 5.958e-06, -0.1504, 0.31, -0.5369, -0.7847, 0.6199, 1.688e-07, -0.7847, 0.31, -0.5369, -0.7847, 0.9886, 5.958e-06, -0.1504, 0.4943, -0.8562, -0.1504, -0.5627, -0.3249, -0.7602, -0.8629, 0.2043, -0.4623, -0.6179, -4.042e-06, -0.7863, -0.5627, 0.3249, -0.7602, -0.5627, -0.3249, -0.7602, -0.6179, -4.042e-06, -0.7863, -0.5627, -0.3249, -0.7602, -0.5627, 0.3249, -0.7602, 1.341e-06, 0.0, -1.0, 0.4943, -0.8562, -0.1504, -0.31, -0.5369, -0.7847, 0.31, -0.5369, -0.7847, -0.31, -0.5369, -0.7847, 0.4943, -0.8562, -0.1504, -0.4943, -0.8562, -0.1504, -0.9886, -5.146e-06, -0.1504, -0.31, -0.5369, -0.7847, -0.4943, -0.8562, -0.1504, -0.31, -0.5369, -0.7847, -0.9886, -5.146e-06, -0.1504, -0.6199, -2.87e-06, -0.7847, -0.31, 0.5369, -0.7847, -0.31, -0.5369, -0.7847, -0.6199, -2.87e-06, -0.7847, -0.31, -0.5369, -0.7847, -0.31, 0.5369, -0.7847, -6.246e-07, 0.0, -1.0, -4.355e-06, 0.0, -1.0, -0.31, -0.5369, -0.7847, -6.246e-07, 0.0, -1.0, 0.2856, 0.9144, 0.2868, -0.6857, 0.4768, -0.55, 0.4086, 0.7826, 0.4698, -0.6857, 0.4768, -0.55, 0.2856, 0.9144, 0.2868, -0.7047, 0.3739, -0.6029, -0.2217, 0.9681, 0.1166, -0.3121, 0.7227, -0.6167, 0.3544, 0.6198, 0.7001, -0.3121, 0.7227, -0.6167, -0.2217, 0.9681, 0.1166, -0.4628, 0.8211, -0.3341, -0.4628, 0.8211, -0.3341, -0.2356, -0.8532, -0.4654, -0.3121, 0.7227, -0.6167, -0.2356, -0.8532, -0.4654, -0.4628, 0.8211, -0.3341, -0.4557, -0.8702, -0.1872, -0.09897, -0.9148, 0.3917, -0.2356, -0.8532, -0.4654, -0.4557, -0.8702, -0.1872, -0.2356, -0.8532, -0.4654, -0.09897, -0.9148, 0.3917, 0.3837, -0.5274, 0.758, -0.09897, -0.9148, 0.3917, 0.3544, 0.6198, 0.7001, 0.3837, -0.5274, 0.758, 0.3544, 0.6198, 0.7001, -0.09897, -0.9148, 0.3917, -0.2217, 0.9681, 0.1166, -0.2217, 0.9681, 0.1166, -0.09897, -0.9148, 0.3917, -0.7699, -0.6224, -0.1405, -1.0, 0.0, 0.0, -1.0, 0.0, 0.0, -1.0, 0.0, 0.0, -1.0, 0.0, 0.0, -1.0, 0.0, 0.0, -1.0, 0.0, 0.0, -0.68, -0.4797, -0.5545, -0.7047, 0.3739, -0.6029, -0.6995, -0.447, -0.5575, -0.7047, 0.3739, -0.6029, -0.68, -0.4797, -0.5545, -0.6857, 0.4768, -0.55, -0.68, -0.4797, -0.5545, 0.4266, -0.7786, 0.4602, 0.4085, -0.8136, 0.4137, 0.4266, -0.7786, 0.4602, -0.68, -0.4797, -0.5545, -0.6995, -0.447, -0.5575, 0.2856, 0.9144, 0.2868, 0.4085, -0.8136, 0.4137, 0.4266, -0.7786, 0.4602, 0.4085, -0.8136, 0.4137, 0.2856, 0.9144, 0.2868, 0.4086, 0.7826, 0.4698, -0.31, -0.5369, -0.7847, -4.355e-06, 0.0, -1.0, 0.31, -0.5369, -0.7847, 0.31, -0.5369, -0.7847, -4.355e-06, 0.0, -1.0, -2.15e-07, 0.0, -1.0, 0.6422, 0.7614, 0.08813, -0.8123, 0.5561, 0.1757, 0.806, 0.5585, 0.1963, -0.8123, 0.5561, 0.1757, 0.6422, 0.7614, 0.08813, -0.6399, 0.764, 0.08334, 0.2886, -0.4999, -0.8166, 0.0, 0.0, -1.0, -1.597e-06, 0.0, -1.0, -0.2886, -0.4999, -0.8166, 0.0, 0.0, -1.0, 0.2886, -0.4999, -0.8166, 0.0, 0.0, -1.0, -0.2886, -0.4999, -0.8166, 8e-07, 0.0, -1.0, -0.2886, -0.4999, -0.8166, -0.2886, 0.4999, -0.8166, 8e-07, 0.0, -1.0, -0.2886, 0.4999, -0.8166, -0.2886, -0.4999, -0.8166, -0.5772, -8.754e-07, -0.8166, -0.2886, -0.4999, -0.8166, -0.9847, -4.463e-06, -0.1742, -0.5772, -8.754e-07, -0.8166, -0.9847, -4.463e-06, -0.1742, -0.2886, -0.4999, -0.8166, -0.4924, -0.8528, -0.1742, -0.2886, -0.4999, -0.8166, 0.4924, -0.8528, -0.1742, -0.4924, -0.8528, -0.1742, 0.4924, -0.8528, -0.1742, -0.2886, -0.4999, -0.8166, 0.2886, -0.4999, -0.8166, 0.2886, -0.4999, -0.8166, 0.9847, 4.806e-07, -0.1742, 0.4924, -0.8528, -0.1742, 0.9847, 4.806e-07, -0.1742, 0.2886, -0.4999, -0.8166, 0.5772, 3.464e-07, -0.8166, 0.2886, -0.4999, -0.8166, 0.2886, 0.4999, -0.8166, 0.5772, 3.464e-07, -0.8166, 0.2886, -0.4999, -0.8166, -1.597e-06, 0.0, -1.0, 0.2886, 0.4999, -0.8166, -7.125e-06, 0.0, -1.0, 0.2886, 0.4999, -0.8166, -1.597e-06, 0.0, -1.0, 8e-07, 0.0, -1.0, 0.2886, 0.4999, -0.8166, -7.125e-06, 0.0, -1.0, 8e-07, 0.0, -1.0, -0.2886, 0.4999, -0.8166, 0.2886, 0.4999, -0.8166, -0.4923, 0.8528, -0.1742, 0.2886, 0.4999, -0.8166, -0.2886, 0.4999, -0.8166, 0.2886, 0.4999, -0.8166, -0.4923, 0.8528, -0.1742, 0.4924, 0.8528, -0.1742, -0.4253, 0.7366, 0.5259, 0.4924, 0.8528, -0.1742, -0.4923, 0.8528, -0.1742, 0.4924, 0.8528, -0.1742, -0.4253, 0.7366, 0.5259, 0.4253, 0.7366, 0.5259, -0.1677, 0.2905, 0.9421, 0.4253, 0.7366, 0.5259, -0.4253, 0.7366, 0.5259, 0.4253, 0.7366, 0.5259, -0.1677, 0.2905, 0.9421, 0.1677, 0.2905, 0.9421, -0.1677, 0.2905, 0.9421, 0.1677, -0.2905, 0.9421, 0.1677, 0.2905, 0.9421, -0.1677, 0.2905, 0.9421, -0.1677, -0.2905, 0.9421, 0.1677, -0.2905, 0.9421, -0.1677, -0.2905, 0.9421, -0.1677, 0.2905, 0.9421, -0.3355, -5.613e-07, 0.9421, -0.4253, 0.7366, 0.5259, -0.3355, -5.613e-07, 0.9421, -0.1677, 0.2905, 0.9421, -0.3355, -5.613e-07, 0.9421, -0.4253, 0.7366, 0.5259, -0.8506, -1.678e-07, 0.5259, -0.4253, 0.7366, 0.5259, -0.9847, -4.463e-06, -0.1742, -0.8506, -1.678e-07, 0.5259, -0.9847, -4.463e-06, -0.1742, -0.4253, 0.7366, 0.5259, -0.4923, 0.8528, -0.1742, -0.4923, 0.8528, -0.1742, -0.5772, -8.754e-07, -0.8166, -0.9847, -4.463e-06, -0.1742, -0.5772, -8.754e-07, -0.8166, -0.4923, 0.8528, -0.1742, -0.2886, 0.4999, -0.8166, -0.9847, -4.463e-06, -0.1742, -0.4253, -0.7366, 0.5259, -0.8506, -1.678e-07, 0.5259, -0.4253, -0.7366, 0.5259, -0.9847, -4.463e-06, -0.1742, -0.4924, -0.8528, -0.1742, -0.4924, -0.8528, -0.1742, 0.4253, -0.7366, 0.5259, -0.4253, -0.7366, 0.5259, 0.4253, -0.7366, 0.5259, -0.4924, -0.8528, -0.1742, 0.4924, -0.8528, -0.1742, 0.9847, 4.806e-07, -0.1742, 0.4253, -0.7366, 0.5259, 0.4924, -0.8528, -0.1742, 0.4253, -0.7366, 0.5259, 0.9847, 4.806e-07, -0.1742, 0.8506, 1.189e-05, 0.5259, 0.4924, 0.8528, -0.1742, 0.8506, 1.189e-05, 0.5259, 0.9847, 4.806e-07, -0.1742, 0.8506, 1.189e-05, 0.5259, 0.4924, 0.8528, -0.1742, 0.4253, 0.7366, 0.5259, 0.4253, 0.7366, 0.5259, 0.3355, -5.716e-07, 0.9421, 0.8506, 1.189e-05, 0.5259, 0.3355, -5.716e-07, 0.9421, 0.4253, 0.7366, 0.5259, 0.1677, 0.2905, 0.9421, 0.1677, 0.2905, 0.9421, 0.1677, -0.2905, 0.9421, 0.3355, -5.716e-07, 0.9421, 0.4253, -0.7366, 0.5259, 0.3355, -5.716e-07, 0.9421, 0.1677, -0.2905, 0.9421, 0.3355, -5.716e-07, 0.9421, 0.4253, -0.7366, 0.5259, 0.8506, 1.189e-05, 0.5259, -0.1677, -0.2905, 0.9421, 0.4253, -0.7366, 0.5259, 0.1677, -0.2905, 0.9421, 0.4253, -0.7366, 0.5259, -0.1677, -0.2905, 0.9421, -0.4253, -0.7366, 0.5259, -0.3355, -5.613e-07, 0.9421, -0.4253, -0.7366, 0.5259, -0.1677, -0.2905, 0.9421, -0.4253, -0.7366, 0.5259, -0.3355, -5.613e-07, 0.9421, -0.8506, -1.678e-07, 0.5259, 0.9847, 4.806e-07, -0.1742, 0.2886, 0.4999, -0.8166, 0.4924, 0.8528, -0.1742, 0.2886, 0.4999, -0.8166, 0.9847, 4.806e-07, -0.1742, 0.5772, 3.464e-07, -0.8166])] * 3)])

# ---- objects
ob_mesh1_group1_model = bpy.data.objects.new('Mesh1 Group1 Model', me_mesh1_group1_model)
ob_lamp = bpy.data.objects.new('Lamp', light_lamp)
ob_camera = bpy.data.objects.new('Camera', cam_camera)

# ---- transforms, parenting, visibility, modifiers, constraints
ob_mesh1_group1_model.location = (0.0, 0.0, 0.0)
ob_mesh1_group1_model.lineart.crease_threshold = 0.0
ob_lamp.location = (4.076, 1.005, 5.904)
ob_lamp.rotation_euler = (0.6503, 0.05522, 1.866)
ob_lamp.lock_rotations_4d = False
ob_lamp.empty_display_type = 'ARROWS'
ob_lamp.color = (0.0, 0.0, 0.0, 0.0)
ob_lamp.lineart.crease_threshold = 0.0
ob_camera.location = (7.481, -6.508, 5.344)
ob_camera.rotation_euler = (1.109, 0.01082, 0.8149)
ob_camera.lock_rotations_4d = False
ob_camera.empty_display_type = 'ARROWS'
ob_camera.color = (0.0, 0.0, 0.0, 0.0)
ob_camera.display_type = 'WIRE'
ob_camera.lineart.crease_threshold = 0.0

# ---- collection membership
col_collection_1.objects.link(ob_mesh1_group1_model)
col_collection_1.objects.link(ob_lamp)
col_collection_1.objects.link(ob_camera)

# ---- scene / render settings (as saved in the file)
scene.camera = ob_camera
scene.frame_start = 1; scene.frame_end = 250; scene.frame_set(1)
scene.render.engine = 'BLENDER_EEVEE_NEXT'
scene.render.resolution_percentage = 50
scene.render.dither_intensity = 0.0
scene.cycles.use_denoising = False
scene.cycles.samples = 128
scene.cycles.sampling_pattern = 'TABULATED_SOBOL'
scene.cycles.light_sampling_threshold = 0.0
scene.cycles.use_adaptive_sampling = False
scene.cycles.use_light_tree = False
scene.cycles.blur_glossy = 0.0
scene.cycles.sample_clamp_indirect = 0.0
scene.view_settings.view_transform = 'Standard'
bpy.context.view_layer.update()
